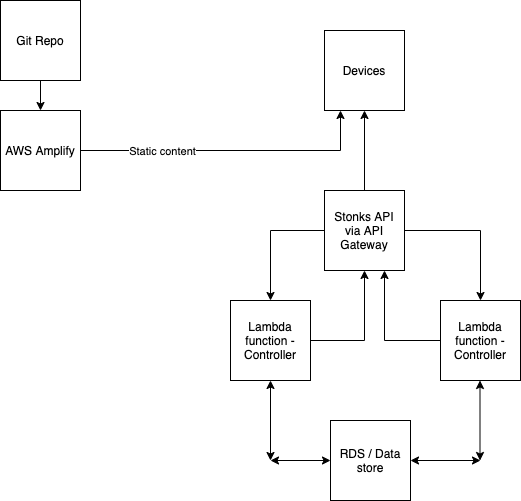

The diagram above was exported from draw.io. Its source (the exported page's mxGraphModel, read from the mxfile embedded in the PNG):
<mxGraphModel dx="946" dy="515" grid="1" gridSize="10" guides="1" tooltips="1" connect="1" arrows="1" fold="1" page="1" pageScale="1" pageWidth="827" pageHeight="1169" math="0" shadow="0">
  <root>
    <mxCell id="WIyWlLk6GJQsqaUBKTNV-0" />
    <mxCell id="WIyWlLk6GJQsqaUBKTNV-1" parent="WIyWlLk6GJQsqaUBKTNV-0" />
    <mxCell id="VuMD8WfiTs35Ij8HMH8F-0" value="Devices" style="whiteSpace=wrap;html=1;aspect=fixed;" vertex="1" parent="WIyWlLk6GJQsqaUBKTNV-1">
      <mxGeometry x="374" y="40" width="80" height="80" as="geometry" />
    </mxCell>
    <mxCell id="VuMD8WfiTs35Ij8HMH8F-8" value="" style="edgeStyle=orthogonalEdgeStyle;rounded=0;orthogonalLoop=1;jettySize=auto;html=1;" edge="1" parent="WIyWlLk6GJQsqaUBKTNV-1" source="VuMD8WfiTs35Ij8HMH8F-1" target="VuMD8WfiTs35Ij8HMH8F-0">
      <mxGeometry relative="1" as="geometry" />
    </mxCell>
    <mxCell id="VuMD8WfiTs35Ij8HMH8F-12" style="edgeStyle=orthogonalEdgeStyle;rounded=0;orthogonalLoop=1;jettySize=auto;html=1;entryX=0.5;entryY=0;entryDx=0;entryDy=0;" edge="1" parent="WIyWlLk6GJQsqaUBKTNV-1" source="VuMD8WfiTs35Ij8HMH8F-1" target="VuMD8WfiTs35Ij8HMH8F-10">
      <mxGeometry relative="1" as="geometry" />
    </mxCell>
    <mxCell id="VuMD8WfiTs35Ij8HMH8F-13" style="edgeStyle=orthogonalEdgeStyle;rounded=0;orthogonalLoop=1;jettySize=auto;html=1;entryX=0.5;entryY=0;entryDx=0;entryDy=0;" edge="1" parent="WIyWlLk6GJQsqaUBKTNV-1" source="VuMD8WfiTs35Ij8HMH8F-1" target="VuMD8WfiTs35Ij8HMH8F-9">
      <mxGeometry relative="1" as="geometry" />
    </mxCell>
    <mxCell id="VuMD8WfiTs35Ij8HMH8F-1" value="Stonks API via API Gateway" style="whiteSpace=wrap;html=1;aspect=fixed;" vertex="1" parent="WIyWlLk6GJQsqaUBKTNV-1">
      <mxGeometry x="374" y="200" width="80" height="80" as="geometry" />
    </mxCell>
    <mxCell id="VuMD8WfiTs35Ij8HMH8F-6" value="" style="edgeStyle=orthogonalEdgeStyle;rounded=0;orthogonalLoop=1;jettySize=auto;html=1;" edge="1" parent="WIyWlLk6GJQsqaUBKTNV-1" source="VuMD8WfiTs35Ij8HMH8F-2" target="VuMD8WfiTs35Ij8HMH8F-0">
      <mxGeometry relative="1" as="geometry">
        <mxPoint x="210" y="160" as="targetPoint" />
        <Array as="points">
          <mxPoint x="390" y="160" />
        </Array>
      </mxGeometry>
    </mxCell>
    <mxCell id="VuMD8WfiTs35Ij8HMH8F-7" value="Static content" style="edgeLabel;html=1;align=center;verticalAlign=middle;resizable=0;points=[];" vertex="1" connectable="0" parent="VuMD8WfiTs35Ij8HMH8F-6">
      <mxGeometry x="-0.46" relative="1" as="geometry">
        <mxPoint as="offset" />
      </mxGeometry>
    </mxCell>
    <mxCell id="VuMD8WfiTs35Ij8HMH8F-2" value="AWS Amplify" style="whiteSpace=wrap;html=1;aspect=fixed;" vertex="1" parent="WIyWlLk6GJQsqaUBKTNV-1">
      <mxGeometry x="50" y="120" width="80" height="80" as="geometry" />
    </mxCell>
    <mxCell id="VuMD8WfiTs35Ij8HMH8F-4" value="" style="edgeStyle=orthogonalEdgeStyle;rounded=0;orthogonalLoop=1;jettySize=auto;html=1;" edge="1" parent="WIyWlLk6GJQsqaUBKTNV-1" source="VuMD8WfiTs35Ij8HMH8F-3" target="VuMD8WfiTs35Ij8HMH8F-2">
      <mxGeometry relative="1" as="geometry" />
    </mxCell>
    <mxCell id="VuMD8WfiTs35Ij8HMH8F-3" value="Git Repo" style="whiteSpace=wrap;html=1;aspect=fixed;" vertex="1" parent="WIyWlLk6GJQsqaUBKTNV-1">
      <mxGeometry x="50" y="10" width="80" height="80" as="geometry" />
    </mxCell>
    <mxCell id="VuMD8WfiTs35Ij8HMH8F-14" style="edgeStyle=orthogonalEdgeStyle;rounded=0;orthogonalLoop=1;jettySize=auto;html=1;entryX=0.75;entryY=1;entryDx=0;entryDy=0;" edge="1" parent="WIyWlLk6GJQsqaUBKTNV-1" source="VuMD8WfiTs35Ij8HMH8F-9" target="VuMD8WfiTs35Ij8HMH8F-1">
      <mxGeometry relative="1" as="geometry" />
    </mxCell>
    <mxCell id="VuMD8WfiTs35Ij8HMH8F-9" value="Lambda function - Controller" style="whiteSpace=wrap;html=1;aspect=fixed;" vertex="1" parent="WIyWlLk6GJQsqaUBKTNV-1">
      <mxGeometry x="490" y="310" width="80" height="80" as="geometry" />
    </mxCell>
    <mxCell id="VuMD8WfiTs35Ij8HMH8F-11" style="edgeStyle=orthogonalEdgeStyle;rounded=0;orthogonalLoop=1;jettySize=auto;html=1;entryX=0.5;entryY=1;entryDx=0;entryDy=0;" edge="1" parent="WIyWlLk6GJQsqaUBKTNV-1" source="VuMD8WfiTs35Ij8HMH8F-10" target="VuMD8WfiTs35Ij8HMH8F-1">
      <mxGeometry relative="1" as="geometry" />
    </mxCell>
    <mxCell id="VuMD8WfiTs35Ij8HMH8F-10" value="Lambda function - Controller" style="whiteSpace=wrap;html=1;aspect=fixed;" vertex="1" parent="WIyWlLk6GJQsqaUBKTNV-1">
      <mxGeometry x="280" y="310" width="80" height="80" as="geometry" />
    </mxCell>
    <mxCell id="VuMD8WfiTs35Ij8HMH8F-15" value="RDS / Data store" style="whiteSpace=wrap;html=1;aspect=fixed;" vertex="1" parent="WIyWlLk6GJQsqaUBKTNV-1">
      <mxGeometry x="380" y="430" width="80" height="80" as="geometry" />
    </mxCell>
    <mxCell id="VuMD8WfiTs35Ij8HMH8F-17" value="" style="endArrow=classic;startArrow=classic;html=1;exitX=0.5;exitY=1;exitDx=0;exitDy=0;" edge="1" parent="WIyWlLk6GJQsqaUBKTNV-1" source="VuMD8WfiTs35Ij8HMH8F-10">
      <mxGeometry width="50" height="50" relative="1" as="geometry">
        <mxPoint x="370" y="370" as="sourcePoint" />
        <mxPoint x="320" y="470" as="targetPoint" />
      </mxGeometry>
    </mxCell>
    <mxCell id="VuMD8WfiTs35Ij8HMH8F-18" value="" style="endArrow=classic;startArrow=classic;html=1;entryX=0;entryY=0.5;entryDx=0;entryDy=0;" edge="1" parent="WIyWlLk6GJQsqaUBKTNV-1" target="VuMD8WfiTs35Ij8HMH8F-15">
      <mxGeometry width="50" height="50" relative="1" as="geometry">
        <mxPoint x="320" y="470" as="sourcePoint" />
        <mxPoint x="420" y="320" as="targetPoint" />
      </mxGeometry>
    </mxCell>
    <mxCell id="VuMD8WfiTs35Ij8HMH8F-19" value="" style="endArrow=classic;startArrow=classic;html=1;exitX=0.5;exitY=1;exitDx=0;exitDy=0;" edge="1" parent="WIyWlLk6GJQsqaUBKTNV-1">
      <mxGeometry width="50" height="50" relative="1" as="geometry">
        <mxPoint x="529.5" y="390" as="sourcePoint" />
        <mxPoint x="529.5" y="470" as="targetPoint" />
      </mxGeometry>
    </mxCell>
    <mxCell id="VuMD8WfiTs35Ij8HMH8F-20" value="" style="endArrow=classic;startArrow=classic;html=1;exitX=1;exitY=0.5;exitDx=0;exitDy=0;" edge="1" parent="WIyWlLk6GJQsqaUBKTNV-1" source="VuMD8WfiTs35Ij8HMH8F-15">
      <mxGeometry width="50" height="50" relative="1" as="geometry">
        <mxPoint x="528" y="473" as="sourcePoint" />
        <mxPoint x="530" y="470" as="targetPoint" />
      </mxGeometry>
    </mxCell>
  </root>
</mxGraphModel>